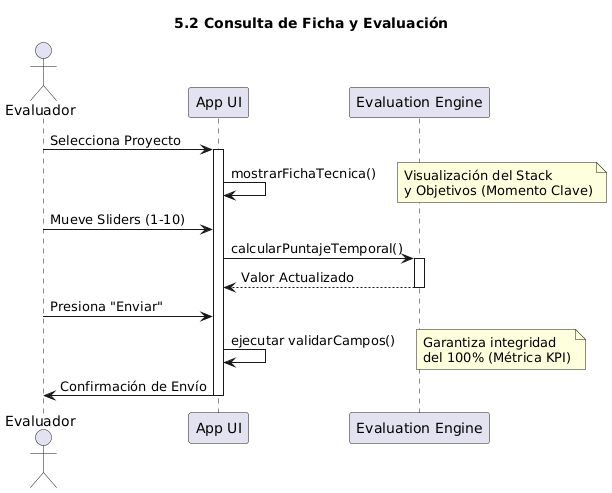

The diagram above was rendered by PlantUML. Its source (embedded in the PNG):
@startuml
title 5.2 Consulta de Ficha y Evaluación
actor "Evaluador" as User
participant "App UI" as UI
participant "Evaluation Engine" as Eval

User -> UI : Selecciona Proyecto
activate UI
UI -> UI : mostrarFichaTecnica()
note right: Visualización del Stack\ny Objetivos (Momento Clave)

User -> UI : Mueve Sliders (1-10)
UI -> Eval : calcularPuntajeTemporal()
activate Eval
Eval --> UI : Valor Actualizado
deactivate Eval

User -> UI : Presiona "Enviar"
UI -> UI : ejecutar validarCampos()
note right: Garantiza integridad\ndel 100% (Métrica KPI)
UI -> User : Confirmación de Envío
deactivate UI
@enduml